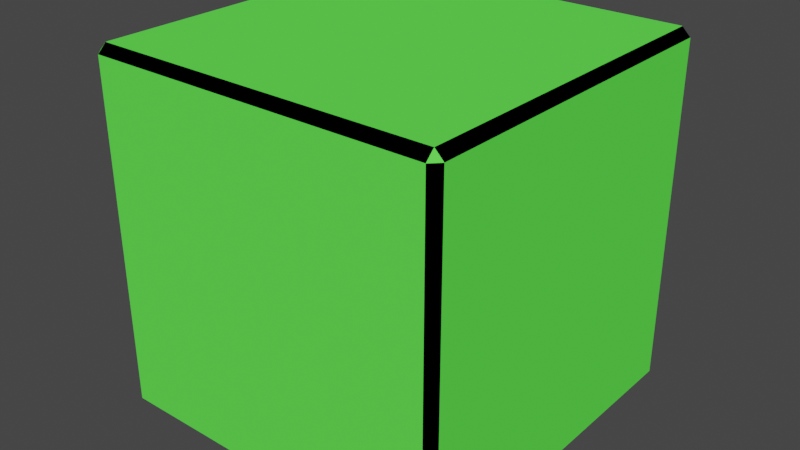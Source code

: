 # Source: tetromino_cube.blend  (saved by Blender 4.0.36; exported with 4.5.12 LTS)
import bpy
from mathutils import Matrix  # noqa: F401  (used for matrix-valued properties, if any)

bpy.ops.wm.read_factory_settings(use_empty=True)
scene = bpy.context.scene
scene.name = 'Scene'

# ---- collections
col_collection = bpy.data.collections.new('Collection'); scene.collection.children.link(col_collection)

# ---- materials (node trees are filled in below, after node groups)
mat_material = bpy.data.materials.new('Material')
mat_material.alpha_threshold = 0.0
mat_material.use_transparent_shadow = False
mat_material.diffuse_color = (0.1177, 1.0, 0.07991, 1.0)
mat_material.roughness = 0.5
mat_material.line_color = (0.0, 0.0, 0.0, 1.0)
mat_material_001 = bpy.data.materials.new('Material.001')
mat_material_001.use_transparent_shadow = False
mat_material_001.diffuse_color = (0.0, 0.0, 0.0, 1.0)

# ---- material node trees

# ---- world
world_world = bpy.data.worlds.new('World'); scene.world = world_world
world_world.use_nodes = True; world_world.node_tree.nodes.clear()
_N = world_world.node_tree.nodes; _L = world_world.node_tree.links
n0 = _N.new('ShaderNodeOutputWorld'); n0.name = 'World Output'; n0.location = (300, 300)
n1 = _N.new('ShaderNodeBackground'); n1.name = 'Background'; n1.location = (10, 300)
n1.inputs[0].default_value = (0.05088, 0.05088, 0.05088, 1.0)
_L.new(n1.outputs[0], n0.inputs[0])
n0.is_active_output = True
world_world.color = (0.05088, 0.05088, 0.05088)
world_world.use_sun_shadow = False
world_world.sun_shadow_jitter_overblur = 0.0

# ---- meshes
me_cube_001 = bpy.data.meshes.new('Cube.001')
me_cube_001.from_pydata([(0.8571, 0.9525, 0.9525), (0.8571, 0.9525, -0.9525), (0.8571, -0.9525, 0.9525), (0.8571, -0.9525, -0.9525), (0.8096, 1.0, 0.9525), (0.8096, 0.9525, 1.0), (0.8571, 0.9525, 0.9525), (0.8096, 0.9525, -1.0), (0.8096, 1.0, -0.9525), (0.8571, 0.9525, -0.9525), (0.8571, -0.9525, 0.9525), (0.8096, -0.9525, 1.0), (0.8096, -1.0, 0.9525), (0.8571, -0.9525, -0.9525), (0.8096, -1.0, -0.9525), (0.8096, -0.9525, -1.0), (-1.095, 1.0, 0.9525), (-1.143, 0.9525, 0.9525), (-1.095, 0.9525, 1.0), (-1.143, 0.9525, -0.9525), (-1.095, 1.0, -0.9525), (-1.095, 0.9525, -1.0), (-1.143, -0.9525, 0.9525), (-1.095, -1.0, 0.9525), (-1.095, -0.9525, 1.0), (-1.095, -0.9525, -1.0), (-1.095, -1.0, -0.9525), (-1.143, -0.9525, -0.9525)], [], [(3, 1, 0, 2), (21, 7, 15, 25), (27, 22, 17, 19), (14, 12, 23, 26), (5, 18, 24, 11), (4, 5, 6), (7, 8, 9), (10, 11, 12), (13, 14, 15), (16, 17, 18), (19, 20, 21), (22, 23, 24), (25, 26, 27), (21, 25, 27, 19), (7, 21, 20, 8), (6, 9, 8, 4), (26, 23, 22, 27), (12, 14, 13, 10), (16, 20, 19, 17), (11, 24, 23, 12), (5, 11, 10, 6), (25, 15, 14, 26), (24, 18, 17, 22), (18, 5, 4, 16), (15, 7, 9, 13), (20, 16, 4, 8)])
me_cube_001.polygons.foreach_set('material_index', [0, 0, 0, 0, 0, 0, 0, 0, 0, 0, 0, 0, 0, 1, 1, 1, 1, 1, 1, 1, 1, 1, 1, 1, 1, 0])
_uv = me_cube_001.uv_layers.new(name='UVMap')
_uv.uv.foreach_set('vector', [0.3809, 0.005941, 0.3809, 0.2441, 0.6191, 0.2441, 0.6191, 0.005941, 0.1309, 0.5059, 0.3691, 0.5059, 0.3691, 0.7441, 0.1309, 0.7441, 0.3809, 0.005941, 0.6191, 0.005941, 0.6191, 0.2441, 0.3809, 0.2441, 0.3809, 0.7559, 0.6191, 0.7559, 0.6191, 0.9941, 0.3809, 0.9941, 0.6309, 0.5059, 0.8691, 0.5059, 0.8691, 0.7441, 0.6309, 0.7441, 0.6191, 0.4941, 0.625, 0.4941, 0.6191, 0.5, 0.3691, 0.5059, 0.3691, 0.5, 0.375, 0.5059, 0.6191, 0.75, 0.625, 0.7559, 0.6191, 0.7559, 0.375, 0.7441, 0.3691, 0.75, 0.3691, 0.7441, 0.6191, 0.25, 0.6191, 0.2441, 0.625, 0.2441, 0.125, 0.5059, 0.1309, 0.5, 0.1309, 0.5059, 0.6191, 0.005941, 0.6191, 0.0, 0.625, 0.005941, 0.1309, 0.7441, 0.1309, 0.75, 0.125, 0.7441, 0.1309, 0.5059, 0.1309, 0.7441, 0.125, 0.7441, 0.125, 0.5059, 0.3691, 0.5059, 0.1309, 0.5059, 0.1309, 0.5, 0.3691, 0.5, 0.6191, 0.5059, 0.3809, 0.5059, 0.3809, 0.4941, 0.6191, 0.4941, 0.3809, 0.0, 0.6191, 0.0, 0.6191, 0.005941, 0.3809, 0.005941, 0.6191, 0.7559, 0.3809, 0.7559, 0.3809, 0.7441, 0.6191, 0.7441, 0.6191, 0.2559, 0.3809, 0.2559, 0.3809, 0.2441, 0.6191, 0.2441, 0.625, 0.7559, 0.625, 0.9941, 0.6191, 0.9941, 0.6191, 0.7559, 0.6309, 0.5059, 0.6309, 0.7441, 0.6191, 0.7441, 0.6191, 0.5059, 0.1309, 0.7441, 0.3691, 0.7441, 0.3691, 0.75, 0.1309, 0.75, 0.625, 0.005941, 0.625, 0.2441, 0.6191, 0.2441, 0.6191, 0.005941, 0.625, 0.2559, 0.625, 0.4941, 0.6191, 0.4941, 0.6191, 0.2559, 0.3691, 0.7441, 0.3691, 0.5059, 0.3809, 0.5059, 0.3809, 0.7441, 0.3809, 0.2559, 0.6191, 0.2559, 0.6191, 0.4941, 0.3809, 0.4941])
me_cube_001.materials.append(mat_material)
me_cube_001.materials.append(mat_material_001)
me_cube_001.use_mirror_vertex_groups = False
me_cube_001.update()

# ---- objects
ob_tetromino1_001 = bpy.data.objects.new('Tetromino1.001', me_cube_001)

# ---- transforms, parenting, visibility, modifiers, constraints
ob_tetromino1_001.location = (0.0, 0.0, 0.0)
ob_tetromino1_001.rotation_euler = (0.0, -0.0, 1.571)
ob_tetromino1_001.scale = (0.1, 0.1, 0.1)
ob_tetromino1_001.lock_rotations_4d = False
ob_tetromino1_001.empty_display_type = 'ARROWS'
ob_tetromino1_001.lineart.crease_threshold = 0.0

# ---- collection membership
col_collection.objects.link(ob_tetromino1_001)

# ---- scene / render settings (as saved in the file)
scene.frame_start = 1; scene.frame_end = 30; scene.frame_set(1)
scene.render.engine = 'BLENDER_EEVEE_NEXT'
scene.render.fps_base = 1.001
scene.cycles.sampling_pattern = 'TABULATED_SOBOL'
scene.view_settings.view_transform = 'Filmic'
bpy.context.view_layer.update()

# ---- added for rendering (the .blend has no active camera and no usable light): camera, sun
cam_auto = bpy.data.cameras.new('AutoCamera')
cam_auto.lens = 50.0
cam_auto.sensor_width = 36.0
cam_auto.clip_end = 1000.0
ob_auto_camera = bpy.data.objects.new('AutoCamera', cam_auto)
scene.collection.objects.link(ob_auto_camera)
ob_auto_camera.location = (0.320507, -0.398895, 0.256406)
ob_auto_camera.rotation_euler = (1.09748, -7.21219e-08, 0.694738)
scene.camera = ob_auto_camera
light_auto_sun = bpy.data.lights.new('AutoSun', 'SUN')
light_auto_sun.energy = 3.0
light_auto_sun.angle = 0.0523599
ob_auto_sun = bpy.data.objects.new('AutoSun', light_auto_sun)
scene.collection.objects.link(ob_auto_sun)
ob_auto_sun.rotation_euler = (0.872665, 0.174533, 0.523599)
bpy.context.view_layer.update()
